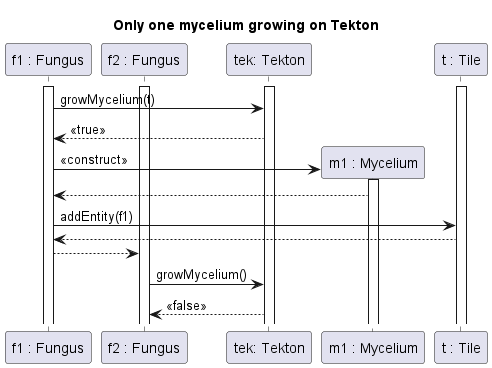

The diagram above was rendered by PlantUML. Its source (embedded in the PNG):
@startuml Mycelium growth

title Only one mycelium growing on Tekton

participant "f1 : Fungus" as F1
participant "f2 : Fungus" as F2
participant "tek: Tekton" as Tek
participant "m1 : Mycelium" as M1
participant "t : Tile" as T

activate F1
activate F2
activate T
activate Tek


F1->Tek : growMycelium(t)
Tek --> F1 : <<true>>
F1 -> M1 ** : <<construct>>
activate M1
M1 --> F1
F1 -> T : addEntity(f1)
T-->F1

F1-->F2

F2->Tek : growMycelium()
Tek --> F2 : <<false>>


@enduml